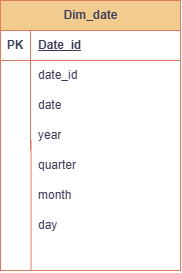

The diagram above was exported from draw.io. Its source (the exported page's mxGraphModel, read from the mxfile embedded in the PNG):
<mxGraphModel dx="774" dy="459" grid="1" gridSize="10" guides="1" tooltips="1" connect="1" arrows="1" fold="1" page="1" pageScale="1" pageWidth="850" pageHeight="1100" math="0" shadow="0">
  <root>
    <mxCell id="0" />
    <mxCell id="1" parent="0" />
    <mxCell id="y4gmS_JRihDQDCwGJDhp-105" parent="1" style="shape=table;startSize=30;container=1;collapsible=1;childLayout=tableLayout;fixedRows=1;rowLines=0;fontStyle=1;align=center;resizeLast=1;html=1;fillColor=#F2CC8F;strokeColor=#E07A5F;labelBackgroundColor=none;fontColor=#393C56;" value="Dim_date" vertex="1">
      <mxGeometry height="270" width="180" x="270" y="480" as="geometry" />
    </mxCell>
    <mxCell id="y4gmS_JRihDQDCwGJDhp-106" parent="y4gmS_JRihDQDCwGJDhp-105" style="shape=tableRow;horizontal=0;startSize=0;swimlaneHead=0;swimlaneBody=0;fillColor=none;collapsible=0;dropTarget=0;points=[[0,0.5],[1,0.5]];portConstraint=eastwest;top=0;left=0;right=0;bottom=1;labelBackgroundColor=none;strokeColor=#E07A5F;fontColor=#393C56;" value="" vertex="1">
      <mxGeometry height="30" width="180" y="30" as="geometry" />
    </mxCell>
    <mxCell id="y4gmS_JRihDQDCwGJDhp-107" parent="y4gmS_JRihDQDCwGJDhp-106" style="shape=partialRectangle;connectable=0;fillColor=none;top=0;left=0;bottom=0;right=0;fontStyle=1;overflow=hidden;whiteSpace=wrap;html=1;labelBackgroundColor=none;strokeColor=#E07A5F;fontColor=#393C56;" value="PK" vertex="1">
      <mxGeometry height="30" width="30" as="geometry">
        <mxRectangle height="30" width="30" as="alternateBounds" />
      </mxGeometry>
    </mxCell>
    <mxCell id="y4gmS_JRihDQDCwGJDhp-108" parent="y4gmS_JRihDQDCwGJDhp-106" style="shape=partialRectangle;connectable=0;fillColor=none;top=0;left=0;bottom=0;right=0;align=left;spacingLeft=6;fontStyle=5;overflow=hidden;whiteSpace=wrap;html=1;labelBackgroundColor=none;strokeColor=#E07A5F;fontColor=#393C56;" value="Date_id" vertex="1">
      <mxGeometry height="30" width="150" x="30" as="geometry">
        <mxRectangle height="30" width="150" as="alternateBounds" />
      </mxGeometry>
    </mxCell>
    <mxCell id="y4gmS_JRihDQDCwGJDhp-109" parent="y4gmS_JRihDQDCwGJDhp-105" style="shape=tableRow;horizontal=0;startSize=0;swimlaneHead=0;swimlaneBody=0;fillColor=none;collapsible=0;dropTarget=0;points=[[0,0.5],[1,0.5]];portConstraint=eastwest;top=0;left=0;right=0;bottom=0;labelBackgroundColor=none;strokeColor=#E07A5F;fontColor=#393C56;" value="" vertex="1">
      <mxGeometry height="30" width="180" y="60" as="geometry" />
    </mxCell>
    <mxCell id="y4gmS_JRihDQDCwGJDhp-110" parent="y4gmS_JRihDQDCwGJDhp-109" style="shape=partialRectangle;connectable=0;fillColor=none;top=0;left=0;bottom=0;right=0;editable=1;overflow=hidden;whiteSpace=wrap;html=1;labelBackgroundColor=none;strokeColor=#E07A5F;fontColor=#393C56;" value="" vertex="1">
      <mxGeometry height="30" width="30" as="geometry">
        <mxRectangle height="30" width="30" as="alternateBounds" />
      </mxGeometry>
    </mxCell>
    <mxCell id="y4gmS_JRihDQDCwGJDhp-111" parent="y4gmS_JRihDQDCwGJDhp-109" style="shape=partialRectangle;connectable=0;fillColor=none;top=0;left=0;bottom=0;right=0;align=left;spacingLeft=6;overflow=hidden;whiteSpace=wrap;html=1;labelBackgroundColor=none;strokeColor=#E07A5F;fontColor=#393C56;" value="date_id" vertex="1">
      <mxGeometry height="30" width="150" x="30" as="geometry">
        <mxRectangle height="30" width="150" as="alternateBounds" />
      </mxGeometry>
    </mxCell>
    <mxCell id="y4gmS_JRihDQDCwGJDhp-112" parent="y4gmS_JRihDQDCwGJDhp-105" style="shape=tableRow;horizontal=0;startSize=0;swimlaneHead=0;swimlaneBody=0;fillColor=none;collapsible=0;dropTarget=0;points=[[0,0.5],[1,0.5]];portConstraint=eastwest;top=0;left=0;right=0;bottom=0;labelBackgroundColor=none;strokeColor=#E07A5F;fontColor=#393C56;" value="" vertex="1">
      <mxGeometry height="30" width="180" y="90" as="geometry" />
    </mxCell>
    <mxCell id="y4gmS_JRihDQDCwGJDhp-113" parent="y4gmS_JRihDQDCwGJDhp-112" style="shape=partialRectangle;connectable=0;fillColor=none;top=0;left=0;bottom=0;right=0;editable=1;overflow=hidden;whiteSpace=wrap;html=1;labelBackgroundColor=none;strokeColor=#E07A5F;fontColor=#393C56;" value="" vertex="1">
      <mxGeometry height="30" width="30" as="geometry">
        <mxRectangle height="30" width="30" as="alternateBounds" />
      </mxGeometry>
    </mxCell>
    <mxCell id="y4gmS_JRihDQDCwGJDhp-114" parent="y4gmS_JRihDQDCwGJDhp-112" style="shape=partialRectangle;connectable=0;fillColor=none;top=0;left=0;bottom=0;right=0;align=left;spacingLeft=6;overflow=hidden;whiteSpace=wrap;html=1;labelBackgroundColor=none;strokeColor=#E07A5F;fontColor=#393C56;" value="date" vertex="1">
      <mxGeometry height="30" width="150" x="30" as="geometry">
        <mxRectangle height="30" width="150" as="alternateBounds" />
      </mxGeometry>
    </mxCell>
    <mxCell id="y4gmS_JRihDQDCwGJDhp-115" parent="y4gmS_JRihDQDCwGJDhp-105" style="shape=tableRow;horizontal=0;startSize=0;swimlaneHead=0;swimlaneBody=0;fillColor=none;collapsible=0;dropTarget=0;points=[[0,0.5],[1,0.5]];portConstraint=eastwest;top=0;left=0;right=0;bottom=0;labelBackgroundColor=none;strokeColor=#E07A5F;fontColor=#393C56;" value="" vertex="1">
      <mxGeometry height="30" width="180" y="120" as="geometry" />
    </mxCell>
    <mxCell id="y4gmS_JRihDQDCwGJDhp-116" parent="y4gmS_JRihDQDCwGJDhp-115" style="shape=partialRectangle;connectable=0;fillColor=none;top=0;left=0;bottom=0;right=0;editable=1;overflow=hidden;whiteSpace=wrap;html=1;labelBackgroundColor=none;strokeColor=#E07A5F;fontColor=#393C56;" value="" vertex="1">
      <mxGeometry height="30" width="30" as="geometry">
        <mxRectangle height="30" width="30" as="alternateBounds" />
      </mxGeometry>
    </mxCell>
    <mxCell id="y4gmS_JRihDQDCwGJDhp-117" parent="y4gmS_JRihDQDCwGJDhp-115" style="shape=partialRectangle;connectable=0;fillColor=none;top=0;left=0;bottom=0;right=0;align=left;spacingLeft=6;overflow=hidden;whiteSpace=wrap;html=1;labelBackgroundColor=none;strokeColor=#E07A5F;fontColor=#393C56;" value="year" vertex="1">
      <mxGeometry height="30" width="150" x="30" as="geometry">
        <mxRectangle height="30" width="150" as="alternateBounds" />
      </mxGeometry>
    </mxCell>
    <mxCell id="y4gmS_JRihDQDCwGJDhp-118" edge="1" parent="1" style="endArrow=none;html=1;rounded=0;labelBackgroundColor=none;strokeColor=#E07A5F;fontColor=default;" value="">
      <mxGeometry height="50" relative="1" width="50" as="geometry">
        <mxPoint x="300.6" y="750" as="sourcePoint" />
        <mxPoint x="300.6" y="620" as="targetPoint" />
      </mxGeometry>
    </mxCell>
    <mxCell id="y4gmS_JRihDQDCwGJDhp-119" parent="1" style="shape=partialRectangle;connectable=0;fillColor=none;top=0;left=0;bottom=0;right=0;align=left;spacingLeft=6;overflow=hidden;whiteSpace=wrap;html=1;labelBackgroundColor=none;strokeColor=#E07A5F;fontColor=#393C56;" value="quarter" vertex="1">
      <mxGeometry height="30" width="150" x="300" y="630" as="geometry">
        <mxRectangle height="30" width="150" as="alternateBounds" />
      </mxGeometry>
    </mxCell>
    <mxCell id="y4gmS_JRihDQDCwGJDhp-120" parent="1" style="shape=partialRectangle;connectable=0;fillColor=none;top=0;left=0;bottom=0;right=0;align=left;spacingLeft=6;overflow=hidden;whiteSpace=wrap;html=1;labelBackgroundColor=none;strokeColor=#E07A5F;fontColor=#393C56;" value="month" vertex="1">
      <mxGeometry height="30" width="150" x="300" y="660" as="geometry">
        <mxRectangle height="30" width="150" as="alternateBounds" />
      </mxGeometry>
    </mxCell>
    <mxCell id="y4gmS_JRihDQDCwGJDhp-121" parent="1" style="shape=partialRectangle;connectable=0;fillColor=none;top=0;left=0;bottom=0;right=0;align=left;spacingLeft=6;overflow=hidden;whiteSpace=wrap;html=1;labelBackgroundColor=none;strokeColor=#E07A5F;fontColor=#393C56;" value="day" vertex="1">
      <mxGeometry height="30" width="150" x="300" y="690" as="geometry">
        <mxRectangle height="30" width="150" as="alternateBounds" />
      </mxGeometry>
    </mxCell>
  </root>
</mxGraphModel>